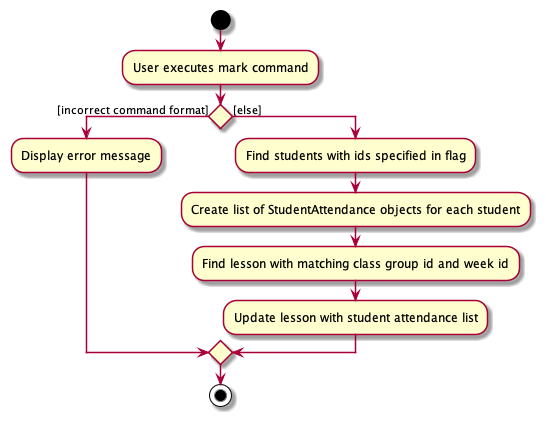

The diagram above was rendered by PlantUML. Its source (embedded in the PNG):
@startuml
start

'Since the beta syntax does not support placing the condition outside the
'diamond we place it as the true branch instead.
:User executes mark command;

if () then ([incorrect command format])
    :Display error message;
else ([else])
    :Find students with ids specified in flag;
    :Create list of StudentAttendance objects for each student;
    :Find lesson with matching class group id and week id;
    :Update lesson with student attendance list;
endif
stop
@enduml